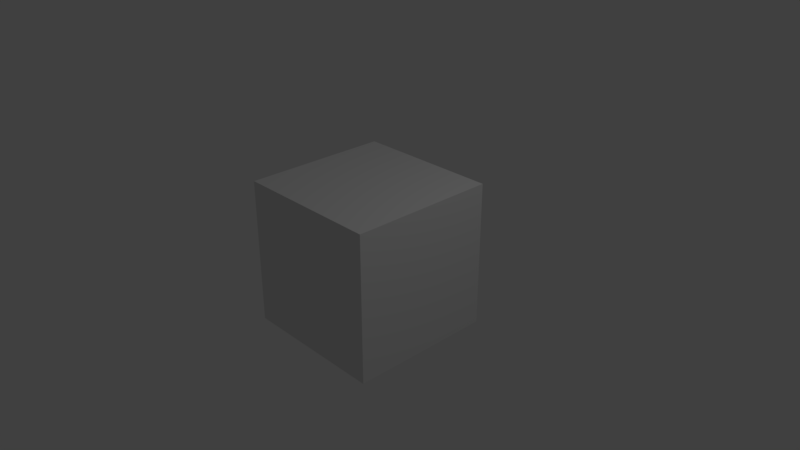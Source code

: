 # Source: animeGirl.blend  (saved by Blender 2.79.0; exported with 4.5.12 LTS)
import bpy
from mathutils import Matrix  # noqa: F401  (used for matrix-valued properties, if any)

bpy.ops.wm.read_factory_settings(use_empty=True)
scene = bpy.context.scene
scene.name = 'Scene'

# ---- collections
col_collection_1 = bpy.data.collections.new('Collection 1'); scene.collection.children.link(col_collection_1)

# ---- materials (node trees are filled in below, after node groups)
mat_material = bpy.data.materials.new('Material')
mat_material.alpha_threshold = 0.0
mat_material.use_transparent_shadow = False
mat_material.roughness = 0.5
mat_material.line_color = (0.0, 0.0, 0.0, 1.0)

# ---- material node trees

# ---- world
world_world = bpy.data.worlds.new('World'); scene.world = world_world
world_world.color = (0.05088, 0.05088, 0.05088)
world_world.use_sun_shadow = False
world_world.sun_shadow_jitter_overblur = 0.0
world_world.cycles.sampling_method = 'MANUAL'

# ---- cameras
cam_camera = bpy.data.cameras.new('Camera')
cam_camera.clip_end = 100.0
cam_camera.lens = 35.0
cam_camera.sensor_width = 32.0
cam_camera.sensor_height = 18.0
cam_camera.ortho_scale = 7.314
cam_camera.dof.focus_distance = 0.0
cam_camera.dof.aperture_fstop = 128.0

# ---- lights
light_lamp = bpy.data.lights.new('Lamp', 'POINT')
light_lamp.transmission_factor = 0.0
light_lamp.cutoff_distance = 30.0
light_lamp.energy = 100.0
light_lamp.shadow_buffer_clip_start = 1.001
light_lamp.shadow_soft_size = 0.1
light_lamp.shadow_maximum_resolution = 0.006
light_lamp.use_absolute_resolution = True

# ---- meshes
me_cube = bpy.data.meshes.new('Cube')
me_cube.from_pydata([(1.0, 1.0, -1.0), (1.0, -1.0, -1.0), (-1.0, -1.0, -1.0), (-1.0, 1.0, -1.0), (1.0, 1.0, 1.0), (1.0, -1.0, 1.0), (-1.0, -1.0, 1.0), (-1.0, 1.0, 1.0)], [], [(0, 1, 2, 3), (4, 7, 6, 5), (0, 4, 5, 1), (1, 5, 6, 2), (2, 6, 7, 3), (4, 0, 3, 7)])
me_cube.materials.append(mat_material)
me_cube.use_remesh_preserve_volume = False
me_cube.use_remesh_preserve_attributes = False
me_cube.use_mirror_vertex_groups = False
me_cube.update()

# ---- objects
ob_cube = bpy.data.objects.new('Cube', me_cube)
ob_lamp = bpy.data.objects.new('Lamp', light_lamp)
ob_camera = bpy.data.objects.new('Camera', cam_camera)

# ---- transforms, parenting, visibility, modifiers, constraints
ob_cube.location = (0.0, 0.0, 0.0)
ob_cube.lock_rotations_4d = False
ob_cube.empty_display_type = 'ARROWS'
ob_cube.lineart.crease_threshold = 0.0
ob_lamp.location = (4.076, 1.005, 5.904)
ob_lamp.rotation_euler = (0.6503, 0.05522, 1.866)
ob_lamp.lock_rotations_4d = False
ob_lamp.empty_display_type = 'ARROWS'
ob_lamp.color = (0.0, 0.0, 0.0, 0.0)
ob_lamp.lineart.crease_threshold = 0.0
ob_camera.location = (7.481, -6.508, 5.344)
ob_camera.rotation_euler = (1.109, 0.0, 0.8149)
ob_camera.lock_rotations_4d = False
ob_camera.empty_display_type = 'ARROWS'
ob_camera.color = (0.0, 0.0, 0.0, 0.0)
ob_camera.display_type = 'WIRE'
ob_camera.lineart.crease_threshold = 0.0

# ---- collection membership
col_collection_1.objects.link(ob_cube)
col_collection_1.objects.link(ob_lamp)
col_collection_1.objects.link(ob_camera)

# ---- scene / render settings (as saved in the file)
scene.camera = ob_camera
scene.frame_start = 1; scene.frame_end = 250; scene.frame_set(1)
scene.render.engine = 'BLENDER_EEVEE_NEXT'
scene.render.resolution_percentage = 50
scene.render.dither_intensity = 0.0
scene.cycles.use_denoising = False
scene.cycles.samples = 128
scene.cycles.sampling_pattern = 'TABULATED_SOBOL'
scene.cycles.use_adaptive_sampling = False
scene.cycles.use_light_tree = False
scene.cycles.blur_glossy = 0.0
scene.cycles.sample_clamp_indirect = 0.0
scene.view_settings.view_transform = 'Standard'
bpy.context.view_layer.update()
